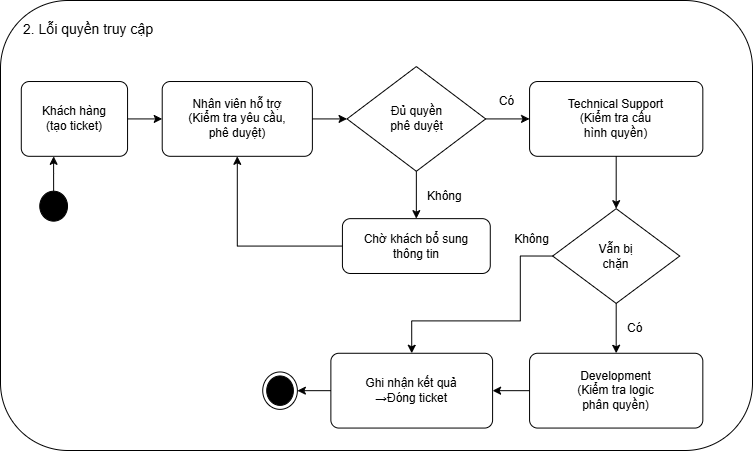

The diagram above was exported from draw.io. Its source (the exported page's mxGraphModel, read from the mxfile embedded in the PNG):
<mxGraphModel dx="1694" dy="899" grid="0" gridSize="10" guides="1" tooltips="1" connect="1" arrows="1" fold="1" page="1" pageScale="1" pageWidth="680" pageHeight="380" math="0" shadow="0">
  <root>
    <mxCell id="0" />
    <mxCell id="1" parent="0" />
    <mxCell id="ApFb1ALTWDIrTE3sawG1-4" parent="1" style="rounded=1;whiteSpace=wrap;html=1;roundedPerimeter=1;container=0;" value="" vertex="1">
      <mxGeometry height="450.00000000000006" width="752" x="10" y="5" as="geometry" />
    </mxCell>
    <mxCell id="title" parent="1" style="text;html=1;align=left;verticalAlign=middle;fontSize=14;fontColor=#000000;strokeColor=none;fillColor=none;spacingLeft=0;container=0;" value="2. Lỗi quyền truy cập" vertex="1">
      <mxGeometry height="29.91689750692521" width="254.13210445468508" x="30.792626728110598" y="18.71191135734072" as="geometry" />
    </mxCell>
    <mxCell id="start" parent="1" style="ellipse;html=1;fillColor=#000000;strokeColor=#000000;container=0;" value="" vertex="1">
      <mxGeometry height="29.91689750692521" width="27.723502304147466" x="49.274961597542244" y="195.7202216066482" as="geometry" />
    </mxCell>
    <mxCell id="end" parent="1" style="ellipse;html=1;shape=endState;fillColor=#000000;strokeColor=#000000;container=0;" value="" vertex="1">
      <mxGeometry height="37.39612188365651" width="34.65437788018433" x="272.21812596006146" y="376.4681440443214" as="geometry" />
    </mxCell>
    <mxCell id="kh" parent="1" style="rounded=1;absoluteArcSize=1;arcSize=16;whiteSpace=wrap;html=1;fillColor=#FFFFFF;strokeColor=#000000;fontColor=#000000;fontSize=12;align=center;verticalAlign=middle;container=0;" value="Khách hàng&lt;br&gt;(tạo ticket)" vertex="1">
      <mxGeometry height="74.79224376731302" width="106.27342549923195" x="30.792626728110598" y="86.02493074792244" as="geometry" />
    </mxCell>
    <mxCell id="nv" parent="1" style="rounded=1;absoluteArcSize=1;arcSize=16;whiteSpace=wrap;html=1;fillColor=#FFFFFF;strokeColor=#000000;fontColor=#000000;fontSize=12;align=center;verticalAlign=middle;container=0;" value="Nhân viên hỗ trợ&lt;br&gt;(Kiểm tra yêu cầu,&lt;br&gt;phê duyệt)" vertex="1">
      <mxGeometry height="74.79224376731302" width="150.1689708141321" x="171.72043010752688" y="86.02493074792244" as="geometry" />
    </mxCell>
    <mxCell id="ts" parent="1" style="rounded=1;absoluteArcSize=1;arcSize=16;whiteSpace=wrap;html=1;fillColor=#FFFFFF;strokeColor=#000000;fontColor=#000000;fontSize=12;align=center;verticalAlign=middle;container=0;" value="Technical Support&lt;br&gt;(Kiểm tra cấu&lt;br&gt;hình quyền)" vertex="1">
      <mxGeometry height="74.79224376731302" width="173.27188940092165" x="539.0568356374807" y="86.02493074792244" as="geometry" />
    </mxCell>
    <mxCell id="cho" parent="1" style="rounded=1;absoluteArcSize=1;arcSize=16;whiteSpace=wrap;html=1;fillColor=#FFFFFF;strokeColor=#000000;fontColor=#000000;fontSize=12;align=center;verticalAlign=middle;container=0;" value="Chờ khách bổ sung&lt;br&gt;thông tin" vertex="1">
      <mxGeometry height="54.847645429362885" width="147.85867895545314" x="351.92319508448537" y="223.14404432132966" as="geometry" />
    </mxCell>
    <mxCell id="dev" parent="1" style="rounded=1;absoluteArcSize=1;arcSize=16;whiteSpace=wrap;html=1;fillColor=#FFFFFF;strokeColor=#000000;fontColor=#000000;fontSize=12;align=center;verticalAlign=middle;container=0;" value="Development&lt;br&gt;(Kiểm tra logic&lt;br&gt;phân quyền)" vertex="1">
      <mxGeometry height="74.79224376731302" width="173.27188940092165" x="539.0568356374807" y="357.7700831024931" as="geometry" />
    </mxCell>
    <mxCell id="gn" parent="1" style="rounded=1;absoluteArcSize=1;arcSize=16;whiteSpace=wrap;html=1;fillColor=#FFFFFF;strokeColor=#000000;fontColor=#000000;fontSize=12;align=center;verticalAlign=middle;container=0;" value="Ghi nhận kết quả&lt;br&gt;→Đóng ticket" vertex="1">
      <mxGeometry height="74.79224376731302" width="161.72043010752688" x="340.3717357910906" y="357.7700831024931" as="geometry" />
    </mxCell>
    <mxCell id="d1" parent="1" style="rhombus;whiteSpace=wrap;html=1;fillColor=#FFFFFF;strokeColor=#000000;fontColor=#000000;fontSize=12;align=center;verticalAlign=middle;container=0;" value="Đủ quyền&lt;br&gt;phê duyệt" vertex="1">
      <mxGeometry height="104.70914127423823" width="138.6175115207373" x="356.5437788018433" y="71.06648199445983" as="geometry" />
    </mxCell>
    <mxCell id="d2" parent="1" style="rhombus;whiteSpace=wrap;html=1;fillColor=#FFFFFF;strokeColor=#000000;fontColor=#000000;fontSize=12;align=center;verticalAlign=middle;container=0;" value="Vẫn bị&lt;br&gt;chặn" vertex="1">
      <mxGeometry height="94.73684210526316" width="127.06605222734254" x="562.1597542242704" y="213.1717451523546" as="geometry" />
    </mxCell>
    <mxCell id="l1" parent="1" style="text;html=1;align=center;verticalAlign=middle;fontSize=12;fontColor=#000000;strokeColor=none;fillColor=none;spacingLeft=0;spacingRight=0;container=0;" value="Có" vertex="1">
      <mxGeometry height="24.930747922437675" width="46.205837173579106" x="492.85099846390165" y="93.50415512465375" as="geometry" />
    </mxCell>
    <mxCell id="l2" parent="1" style="text;html=1;align=left;verticalAlign=middle;fontSize=12;fontColor=#000000;strokeColor=none;fillColor=none;spacingLeft=0;spacingRight=0;container=0;" value="Không" vertex="1">
      <mxGeometry height="24.930747922437675" width="57.757296466973884" x="435.0937019969278" y="188.2409972299169" as="geometry" />
    </mxCell>
    <mxCell id="l3" parent="1" style="text;html=1;align=left;verticalAlign=middle;fontSize=12;fontColor=#000000;strokeColor=none;fillColor=none;spacingLeft=0;spacingRight=0;container=0;" value="Có" vertex="1">
      <mxGeometry height="24.930747922437675" width="46.205837173579106" x="634.9339477726575" y="320.3739612188366" as="geometry" />
    </mxCell>
    <mxCell id="l4" parent="1" style="text;html=1;align=center;verticalAlign=middle;fontSize=12;fontColor=#000000;strokeColor=none;fillColor=none;spacingLeft=0;spacingRight=0;container=0;" value="Không" vertex="1">
      <mxGeometry height="24.930747922437675" width="57.757296466973884" x="512.4884792626729" y="231.86980609418285" as="geometry" />
    </mxCell>
    <mxCell id="e1" edge="1" parent="1" source="start" style="edgeStyle=orthogonalEdgeStyle;rounded=0;html=1;endArrow=classic;endFill=1;strokeColor=#000000;exitX=0.5;exitY=0;exitDx=0;exitDy=0;entryX=0.3043;entryY=1;entryDx=0;entryDy=0;" target="kh">
      <mxGeometry relative="1" as="geometry" />
    </mxCell>
    <mxCell id="e2" edge="1" parent="1" source="kh" style="edgeStyle=orthogonalEdgeStyle;rounded=0;html=1;endArrow=classic;endFill=1;strokeColor=#000000;exitX=1;exitY=0.5;exitDx=0;exitDy=0;entryX=0.0000;entryY=0.5;entryDx=0;entryDy=0;" target="nv">
      <mxGeometry relative="1" as="geometry" />
    </mxCell>
    <mxCell id="e3" edge="1" parent="1" source="nv" style="edgeStyle=orthogonalEdgeStyle;rounded=0;html=1;endArrow=classic;endFill=1;strokeColor=#000000;exitX=1;exitY=0.5;exitDx=0;exitDy=0;entryX=0.0000;entryY=0.5;entryDx=0;entryDy=0;" target="d1">
      <mxGeometry relative="1" as="geometry" />
    </mxCell>
    <mxCell id="e4" edge="1" parent="1" source="d1" style="edgeStyle=orthogonalEdgeStyle;rounded=0;html=1;endArrow=classic;endFill=1;strokeColor=#000000;exitX=1;exitY=0.5;exitDx=0;exitDy=0;entryX=0.0000;entryY=0.5;entryDx=0;entryDy=0;" target="ts">
      <mxGeometry relative="1" as="geometry" />
    </mxCell>
    <mxCell id="e5" edge="1" parent="1" source="d1" style="edgeStyle=orthogonalEdgeStyle;rounded=0;html=1;endArrow=classic;endFill=1;strokeColor=#000000;exitX=0.5;exitY=1;exitDx=0;exitDy=0;entryX=0.5000;entryY=0;entryDx=0;entryDy=0;" target="cho">
      <mxGeometry relative="1" as="geometry" />
    </mxCell>
    <mxCell id="e7" edge="1" parent="1" source="ts" style="edgeStyle=orthogonalEdgeStyle;rounded=0;html=1;endArrow=classic;endFill=1;strokeColor=#000000;exitX=0.5;exitY=1;exitDx=0;exitDy=0;entryX=0.5000;entryY=0;entryDx=0;entryDy=0;" target="d2">
      <mxGeometry relative="1" as="geometry" />
    </mxCell>
    <mxCell id="e8" edge="1" parent="1" source="d2" style="edgeStyle=orthogonalEdgeStyle;rounded=0;html=1;endArrow=classic;endFill=1;strokeColor=#000000;exitX=0.5;exitY=1;exitDx=0;exitDy=0;entryX=0.5000;entryY=0;entryDx=0;entryDy=0;" target="dev">
      <mxGeometry relative="1" as="geometry" />
    </mxCell>
    <mxCell id="e9" edge="1" parent="1" source="d2" style="edgeStyle=orthogonalEdgeStyle;rounded=0;html=1;endArrow=classic;endFill=1;strokeColor=#000000;exitX=0;exitY=0.5;exitDx=0;exitDy=0;entryX=0.5000;entryY=0;entryDx=0;entryDy=0;" target="gn">
      <mxGeometry relative="1" as="geometry">
        <Array as="points">
          <mxPoint x="529.815668202765" y="260.5401662049862" />
          <mxPoint x="529.815668202765" y="325.3601108033241" />
          <mxPoint x="421.23195084485405" y="325.3601108033241" />
        </Array>
      </mxGeometry>
    </mxCell>
    <mxCell id="e10" edge="1" parent="1" source="dev" style="edgeStyle=orthogonalEdgeStyle;rounded=0;html=1;endArrow=classic;endFill=1;strokeColor=#000000;exitX=0;exitY=0.5;exitDx=0;exitDy=0;entryX=1.0000;entryY=0.5;entryDx=0;entryDy=0;" target="gn">
      <mxGeometry relative="1" as="geometry" />
    </mxCell>
    <mxCell id="e11" edge="1" parent="1" source="gn" style="edgeStyle=orthogonalEdgeStyle;rounded=0;html=1;endArrow=classic;endFill=1;strokeColor=#000000;exitX=0;exitY=0.5;exitDx=0;exitDy=0;entryX=1.0000;entryY=0.5;entryDx=0;entryDy=0;" target="end">
      <mxGeometry relative="1" as="geometry" />
    </mxCell>
    <mxCell id="ApFb1ALTWDIrTE3sawG1-2" edge="1" parent="1" source="cho" style="endArrow=classic;html=1;rounded=0;defaultLabelBackgroundColor=page;entryX=0.5;entryY=1;entryDx=0;entryDy=0;exitX=0;exitY=0.5;exitDx=0;exitDy=0;" target="nv" value="">
      <mxGeometry height="50" relative="1" width="50" as="geometry">
        <Array as="points">
          <mxPoint x="246.80491551459292" y="250.5678670360111" />
        </Array>
        <mxPoint x="267.5975422427035" y="304.1689750692521" as="sourcePoint" />
        <mxPoint x="7.689708141321045" y="448.3362678670358" as="targetPoint" />
      </mxGeometry>
    </mxCell>
  </root>
</mxGraphModel>